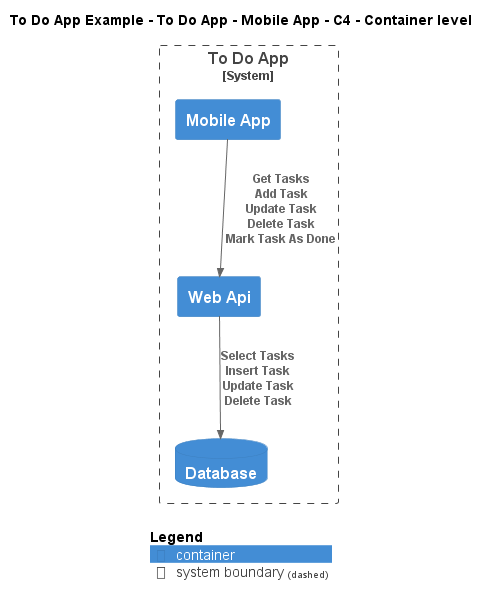

The diagram above was rendered by PlantUML. Its source (embedded in the PNG):
@startuml
!include ..\..\..\..\..\.c4s\C4_Container.puml

AddElementTag("c4interflow:lifecycle:new", $bgColor=green, $fontColor=#ffffff, $borderColor=green, $shadowing="False")
AddElementTag("c4interflow:lifecycle:changed", $bgColor=orange, $fontColor=#ffffff, $borderColor=orange, $shadowing="False")
AddElementTag("c4interflow:lifecycle:removed", $bgColor=red, $fontColor=#ffffff, $borderColor=red, $shadowing="False")

AddRelTag("c4interflow:lifecycle:new", $textColor=green, $lineColor=green)
AddRelTag("c4interflow:lifecycle:changed", $textColor=orange, $lineColor=orange)
AddRelTag("c4interflow:lifecycle:removed", $textColor=red, $lineColor=red)

SHOW_PERSON_PORTRAIT()
LAYOUT_TOP_DOWN()

skinparam linetype polyline

title To Do App Example - To Do App - Mobile App - C4 - Container level


System_Boundary(ToDoAppExample.SoftwareSystems.ToDoApp, "To Do App") {
    Container(ToDoAppExample.SoftwareSystems.ToDoApp.Containers.MobileApp, "Mobile App", "", "")
    Container(ToDoAppExample.SoftwareSystems.ToDoApp.Containers.WebApi, "Web Api", "", "")
    ContainerDb(ToDoAppExample.SoftwareSystems.ToDoApp.Containers.Database, "Database", "", "")
}

Rel(ToDoAppExample.SoftwareSystems.ToDoApp.Containers.MobileApp, ToDoAppExample.SoftwareSystems.ToDoApp.Containers.WebApi, "Get Tasks\nAdd Task\nUpdate Task\nDelete Task\nMark Task As Done")
Rel(ToDoAppExample.SoftwareSystems.ToDoApp.Containers.WebApi, ToDoAppExample.SoftwareSystems.ToDoApp.Containers.Database, "Select Tasks\nInsert Task\nUpdate Task\nDelete Task")


SHOW_LEGEND()
@enduml